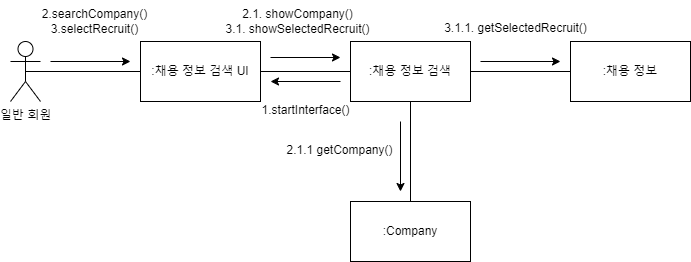

The diagram above was exported from draw.io. Its source (the exported page's mxGraphModel, read from the mxfile embedded in the PNG):
<mxGraphModel dx="1447" dy="338" grid="0" gridSize="10" guides="1" tooltips="1" connect="1" arrows="1" fold="1" page="0" pageScale="1" pageWidth="827" pageHeight="1169" math="0" shadow="0">
  <root>
    <mxCell id="0" />
    <mxCell id="1" parent="0" />
    <mxCell id="QfQsQl-ahdP0pFk2t9so-1" value="일반 회원" style="shape=umlActor;verticalLabelPosition=bottom;verticalAlign=top;html=1;outlineConnect=0;" parent="1" vertex="1">
      <mxGeometry x="-434" y="602" width="30" height="60" as="geometry" />
    </mxCell>
    <mxCell id="QfQsQl-ahdP0pFk2t9so-2" value=":Company" style="rounded=0;whiteSpace=wrap;html=1;" parent="1" vertex="1">
      <mxGeometry x="-94" y="762" width="120" height="60" as="geometry" />
    </mxCell>
    <mxCell id="QfQsQl-ahdP0pFk2t9so-3" value=":채용 정보 검색" style="rounded=0;whiteSpace=wrap;html=1;" parent="1" vertex="1">
      <mxGeometry x="-94" y="602" width="120" height="60" as="geometry" />
    </mxCell>
    <mxCell id="QfQsQl-ahdP0pFk2t9so-4" value=":채용 정보 검색 UI" style="rounded=0;whiteSpace=wrap;html=1;" parent="1" vertex="1">
      <mxGeometry x="-304" y="602" width="120" height="60" as="geometry" />
    </mxCell>
    <mxCell id="QfQsQl-ahdP0pFk2t9so-5" value=":채용 정보" style="rounded=0;whiteSpace=wrap;html=1;" parent="1" vertex="1">
      <mxGeometry x="126" y="602" width="120" height="60" as="geometry" />
    </mxCell>
    <mxCell id="QfQsQl-ahdP0pFk2t9so-6" value="" style="endArrow=none;html=1;rounded=0;exitX=0.5;exitY=0.5;exitDx=0;exitDy=0;exitPerimeter=0;entryX=0;entryY=0.5;entryDx=0;entryDy=0;" parent="1" source="QfQsQl-ahdP0pFk2t9so-1" target="QfQsQl-ahdP0pFk2t9so-4" edge="1">
      <mxGeometry width="50" height="50" relative="1" as="geometry">
        <mxPoint x="-324" y="782" as="sourcePoint" />
        <mxPoint x="-274" y="732" as="targetPoint" />
      </mxGeometry>
    </mxCell>
    <mxCell id="QfQsQl-ahdP0pFk2t9so-7" value="" style="endArrow=none;html=1;rounded=0;entryX=0;entryY=0.5;entryDx=0;entryDy=0;exitX=1;exitY=0.5;exitDx=0;exitDy=0;" parent="1" source="QfQsQl-ahdP0pFk2t9so-4" target="QfQsQl-ahdP0pFk2t9so-3" edge="1">
      <mxGeometry width="50" height="50" relative="1" as="geometry">
        <mxPoint x="-314" y="792" as="sourcePoint" />
        <mxPoint x="-264" y="742" as="targetPoint" />
      </mxGeometry>
    </mxCell>
    <mxCell id="QfQsQl-ahdP0pFk2t9so-8" value="" style="endArrow=none;html=1;rounded=0;entryX=0;entryY=0.5;entryDx=0;entryDy=0;exitX=1;exitY=0.5;exitDx=0;exitDy=0;" parent="1" source="QfQsQl-ahdP0pFk2t9so-3" target="QfQsQl-ahdP0pFk2t9so-5" edge="1">
      <mxGeometry width="50" height="50" relative="1" as="geometry">
        <mxPoint x="-304" y="802" as="sourcePoint" />
        <mxPoint x="-254" y="752" as="targetPoint" />
      </mxGeometry>
    </mxCell>
    <mxCell id="QfQsQl-ahdP0pFk2t9so-9" value="" style="endArrow=none;html=1;rounded=0;entryX=0.5;entryY=1;entryDx=0;entryDy=0;exitX=0.5;exitY=0;exitDx=0;exitDy=0;" parent="1" source="QfQsQl-ahdP0pFk2t9so-2" target="QfQsQl-ahdP0pFk2t9so-3" edge="1">
      <mxGeometry width="50" height="50" relative="1" as="geometry">
        <mxPoint x="-294" y="812" as="sourcePoint" />
        <mxPoint x="-244" y="762" as="targetPoint" />
      </mxGeometry>
    </mxCell>
    <mxCell id="QfQsQl-ahdP0pFk2t9so-10" value="" style="endArrow=classic;html=1;rounded=0;" parent="1" edge="1">
      <mxGeometry width="50" height="50" relative="1" as="geometry">
        <mxPoint x="-44" y="682" as="sourcePoint" />
        <mxPoint x="-44" y="752" as="targetPoint" />
      </mxGeometry>
    </mxCell>
    <mxCell id="QfQsQl-ahdP0pFk2t9so-12" value="" style="endArrow=classic;html=1;rounded=0;" parent="1" edge="1">
      <mxGeometry width="50" height="50" relative="1" as="geometry">
        <mxPoint x="-104" y="642" as="sourcePoint" />
        <mxPoint x="-174" y="642" as="targetPoint" />
      </mxGeometry>
    </mxCell>
    <mxCell id="QfQsQl-ahdP0pFk2t9so-14" value="" style="endArrow=classic;html=1;rounded=0;" parent="1" edge="1">
      <mxGeometry width="50" height="50" relative="1" as="geometry">
        <mxPoint x="-394" y="622" as="sourcePoint" />
        <mxPoint x="-314" y="622" as="targetPoint" />
      </mxGeometry>
    </mxCell>
    <mxCell id="QfQsQl-ahdP0pFk2t9so-16" value="" style="endArrow=classic;html=1;rounded=0;" parent="1" edge="1">
      <mxGeometry width="50" height="50" relative="1" as="geometry">
        <mxPoint x="-174" y="618" as="sourcePoint" />
        <mxPoint x="-104" y="618" as="targetPoint" />
      </mxGeometry>
    </mxCell>
    <mxCell id="QfQsQl-ahdP0pFk2t9so-18" value="" style="endArrow=classic;html=1;rounded=0;" parent="1" edge="1">
      <mxGeometry width="50" height="50" relative="1" as="geometry">
        <mxPoint x="36" y="622" as="sourcePoint" />
        <mxPoint x="116" y="622" as="targetPoint" />
      </mxGeometry>
    </mxCell>
    <mxCell id="7fSBVwSf8LbH9kk1OIEK-1" value="1.startInterface()" style="text;html=1;align=center;verticalAlign=middle;resizable=0;points=[];autosize=1;strokeColor=none;fillColor=none;" vertex="1" parent="1">
      <mxGeometry x="-192" y="658" width="106" height="26" as="geometry" />
    </mxCell>
    <mxCell id="7fSBVwSf8LbH9kk1OIEK-2" value="2.searchCompany()&lt;br&gt;3.selectRecruit()" style="text;html=1;align=center;verticalAlign=middle;resizable=0;points=[];autosize=1;strokeColor=none;fillColor=none;" vertex="1" parent="1">
      <mxGeometry x="-412" y="561" width="123" height="41" as="geometry" />
    </mxCell>
    <mxCell id="eTDch_xOJ51PfP02vqED-1" value="2.1. showCompany()&lt;br&gt;3.1. showSelectedRecruit()" style="text;html=1;align=center;verticalAlign=middle;resizable=0;points=[];autosize=1;strokeColor=none;fillColor=none;" vertex="1" parent="1">
      <mxGeometry x="-228" y="561" width="162" height="41" as="geometry" />
    </mxCell>
    <mxCell id="eTDch_xOJ51PfP02vqED-2" value="2.1.1 getCompany()" style="text;html=1;align=center;verticalAlign=middle;resizable=0;points=[];autosize=1;strokeColor=none;fillColor=none;" vertex="1" parent="1">
      <mxGeometry x="-167" y="698" width="124" height="26" as="geometry" />
    </mxCell>
    <mxCell id="eTDch_xOJ51PfP02vqED-3" value="3.1.1. getSelectedRecruit()" style="text;html=1;align=center;verticalAlign=middle;resizable=0;points=[];autosize=1;strokeColor=none;fillColor=none;" vertex="1" parent="1">
      <mxGeometry x="-10" y="576" width="161" height="26" as="geometry" />
    </mxCell>
  </root>
</mxGraphModel>